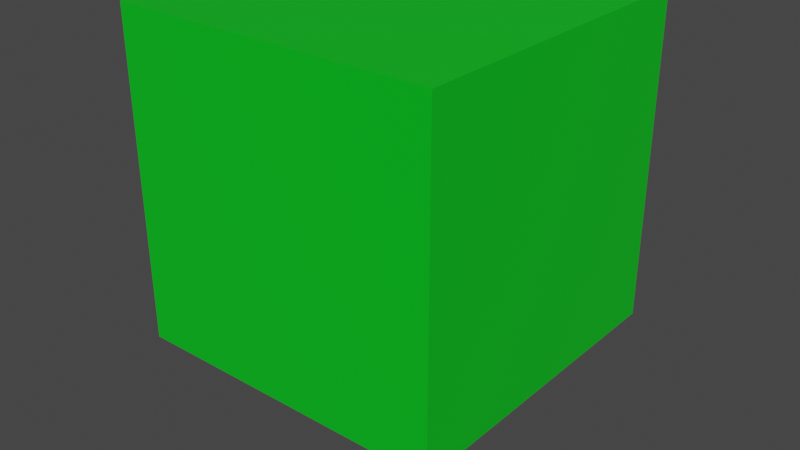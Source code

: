 # Source: Tree_6.blend  (saved by Blender 2.92.15; exported with 4.5.12 LTS)
import bpy
from mathutils import Matrix  # noqa: F401  (used for matrix-valued properties, if any)

bpy.ops.wm.read_factory_settings(use_empty=True)
scene = bpy.context.scene
scene.name = 'Scene'

# ---- collections
col_collection = bpy.data.collections.new('Collection'); scene.collection.children.link(col_collection)

# ---- materials (node trees are filled in below, after node groups)
mat_branches = bpy.data.materials.new('Branches')
mat_branches.alpha_threshold = 0.0
mat_branches.use_transparent_shadow = False
mat_branches.line_color = (0.0, 0.0, 0.0, 1.0)
mat_leaves = bpy.data.materials.new('Leaves')
mat_leaves.alpha_threshold = 0.0
mat_leaves.use_transparent_shadow = False
mat_leaves.line_color = (0.0, 0.0, 0.0, 1.0)

# ---- material node trees
mat_branches.use_nodes = True; mat_branches.node_tree.nodes.clear()
_N = mat_branches.node_tree.nodes; _L = mat_branches.node_tree.links
n0 = _N.new('ShaderNodeOutputMaterial'); n0.name = 'Material Output'; n0.location = (300, 300)
n1 = _N.new('ShaderNodeBsdfPrincipled'); n1.name = 'Principled BSDF'; n1.location = (10, 300)
n1.distribution = 'GGX'
n1.subsurface_method = 'BURLEY'
n1.inputs[0].default_value = (0.3672, 0.07114, 0.0, 1.0)
n1.inputs[2].default_value = 0.4
n1.inputs[3].default_value = 1.45
n1.inputs[27].default_value = (0.0, 0.0, 0.0, 1.0)
n1.inputs[28].default_value = 1.0
_L.new(n1.outputs[0], n0.inputs[0])
n0.is_active_output = True
mat_leaves.use_nodes = True; mat_leaves.node_tree.nodes.clear()
_N = mat_leaves.node_tree.nodes; _L = mat_leaves.node_tree.links
n0 = _N.new('ShaderNodeOutputMaterial'); n0.name = 'Material Output'; n0.location = (300, 300)
n1 = _N.new('ShaderNodeBsdfPrincipled'); n1.name = 'Principled BSDF'; n1.location = (10, 300)
n1.distribution = 'GGX'
n1.subsurface_method = 'BURLEY'
n1.inputs[0].default_value = (0.0, 0.5705, 0.0139, 1.0)
n1.inputs[2].default_value = 0.4
n1.inputs[3].default_value = 1.45
n1.inputs[27].default_value = (0.0, 0.0, 0.0, 1.0)
n1.inputs[28].default_value = 1.0
_L.new(n1.outputs[0], n0.inputs[0])
n0.is_active_output = True

# ---- world
world_world = bpy.data.worlds.new('World'); scene.world = world_world
world_world.use_nodes = True; world_world.node_tree.nodes.clear()
_N = world_world.node_tree.nodes; _L = world_world.node_tree.links
n0 = _N.new('ShaderNodeOutputWorld'); n0.name = 'World Output'; n0.location = (300, 300)
n1 = _N.new('ShaderNodeBackground'); n1.name = 'Background'; n1.location = (10, 300)
n1.inputs[0].default_value = (0.05088, 0.05088, 0.05088, 1.0)
_L.new(n1.outputs[0], n0.inputs[0])
n0.is_active_output = True
world_world.color = (0.05088, 0.05088, 0.05088)
world_world.use_sun_shadow = False
world_world.sun_shadow_jitter_overblur = 0.0

# ---- meshes
me_stump = bpy.data.meshes.new('Stump')
me_stump.from_pydata([(1.0, 1.0, 1.0), (1.0, 1.0, -1.0), (1.0, -1.0, 1.0), (1.0, -1.0, -1.0), (-1.0, 1.0, 1.0), (-1.0, 1.0, -1.0), (-1.0, -1.0, 1.0), (-1.0, -1.0, -1.0)], [], [(0, 4, 6, 2), (3, 2, 6, 7), (7, 6, 4, 5), (5, 1, 3, 7), (1, 0, 2, 3), (5, 4, 0, 1)])
_uv = me_stump.uv_layers.new(name='UVMap')
_uv.uv.foreach_set('vector', [0.625, 0.5, 0.875, 0.5, 0.875, 0.75, 0.625, 0.75, 0.375, 0.75, 0.625, 0.75, 0.625, 1.0, 0.375, 1.0, 0.375, 0.0, 0.625, 0.0, 0.625, 0.25, 0.375, 0.25, 0.125, 0.5, 0.375, 0.5, 0.375, 0.75, 0.125, 0.75, 0.375, 0.5, 0.625, 0.5, 0.625, 0.75, 0.375, 0.75, 0.375, 0.25, 0.625, 0.25, 0.625, 0.5, 0.375, 0.5])
_ca = me_stump.color_attributes.new('Col', 'BYTE_COLOR', 'CORNER')
_ca.data.foreach_set('color', [1.0, 1.0, 1.0, 1.0, 1.0, 1.0, 1.0, 1.0, 1.0, 1.0, 1.0, 1.0, 1.0, 1.0, 1.0, 1.0, 1.0, 1.0, 1.0, 1.0, 1.0, 1.0, 1.0, 1.0, 1.0, 1.0, 1.0, 1.0, 1.0, 1.0, 1.0, 1.0, 1.0, 1.0, 1.0, 1.0, 1.0, 1.0, 1.0, 1.0, 1.0, 1.0, 1.0, 1.0, 1.0, 1.0, 1.0, 1.0, 1.0, 1.0, 1.0, 1.0, 1.0, 1.0, 1.0, 1.0, 1.0, 1.0, 1.0, 1.0, 1.0, 1.0, 1.0, 1.0, 1.0, 1.0, 1.0, 1.0, 1.0, 1.0, 1.0, 1.0, 1.0, 1.0, 1.0, 1.0, 1.0, 1.0, 1.0, 1.0, 1.0, 1.0, 1.0, 1.0, 1.0, 1.0, 1.0, 1.0, 1.0, 1.0, 1.0, 1.0, 1.0, 1.0, 1.0, 1.0])
me_stump.materials.append(mat_branches)
me_stump.use_remesh_preserve_volume = False
me_stump.use_remesh_preserve_attributes = False
me_stump.use_mirror_vertex_groups = False
me_stump.update()
me_cube_004 = bpy.data.meshes.new('Cube.004')
me_cube_004.from_pydata([(1.0, 1.0, 1.0), (1.0, 1.0, -1.0), (1.0, -1.0, 1.0), (1.0, -1.0, -1.0), (-1.0, 1.0, 1.0), (-1.0, 1.0, -1.0), (-1.0, -1.0, 1.0), (-1.0, -1.0, -1.0)], [], [(0, 4, 6, 2), (3, 2, 6, 7), (7, 6, 4, 5), (5, 1, 3, 7), (1, 0, 2, 3), (5, 4, 0, 1)])
_uv = me_cube_004.uv_layers.new(name='UVMap')
_uv.uv.foreach_set('vector', [0.625, 0.5, 0.875, 0.5, 0.875, 0.75, 0.625, 0.75, 0.375, 0.75, 0.625, 0.75, 0.625, 1.0, 0.375, 1.0, 0.375, 0.0, 0.625, 0.0, 0.625, 0.25, 0.375, 0.25, 0.125, 0.5, 0.375, 0.5, 0.375, 0.75, 0.125, 0.75, 0.375, 0.5, 0.625, 0.5, 0.625, 0.75, 0.375, 0.75, 0.375, 0.25, 0.625, 0.25, 0.625, 0.5, 0.375, 0.5])
me_cube_004.materials.append(mat_leaves)
me_cube_004.use_remesh_preserve_volume = False
me_cube_004.use_remesh_preserve_attributes = False
me_cube_004.use_mirror_vertex_groups = False
me_cube_004.update()

# ---- objects
ob_stump = bpy.data.objects.new('Stump', me_stump)
ob_big_leaf_1 = bpy.data.objects.new('Big_Leaf_1', me_cube_004)

# ---- transforms, parenting, visibility, modifiers, constraints
ob_stump.location = (0.0, 0.0, 0.5)
ob_stump.scale = (0.1, 0.1, 0.5)
ob_stump.lock_rotations_4d = False
ob_stump.empty_display_type = 'ARROWS'
ob_stump.lineart.crease_threshold = 0.0
ob_big_leaf_1.location = (0.0, 0.0, 1.0)
ob_big_leaf_1.scale = (0.6, 0.6, 0.6)
ob_big_leaf_1.lock_rotations_4d = False
ob_big_leaf_1.empty_display_type = 'ARROWS'
ob_big_leaf_1.lineart.crease_threshold = 0.0

# ---- collection membership
col_collection.objects.link(ob_stump)
col_collection.objects.link(ob_big_leaf_1)

# ---- scene / render settings (as saved in the file)
scene.frame_start = 1; scene.frame_end = 250; scene.frame_set(36)
scene.render.engine = 'BLENDER_EEVEE_NEXT'
scene.cycles.use_denoising = False
scene.cycles.samples = 128
scene.cycles.sampling_pattern = 'TABULATED_SOBOL'
scene.cycles.use_adaptive_sampling = False
scene.cycles.use_light_tree = False
scene.view_settings.view_transform = 'Filmic'
bpy.context.view_layer.update()

# ---- added for rendering (the .blend has no active camera and no usable light): camera, sun
cam_auto = bpy.data.cameras.new('AutoCamera')
cam_auto.lens = 50.0
cam_auto.sensor_width = 36.0
cam_auto.clip_end = 1000.0
ob_auto_camera = bpy.data.objects.new('AutoCamera', cam_auto)
scene.collection.objects.link(ob_auto_camera)
ob_auto_camera.location = (2.15798, -2.58957, 2.52638)
ob_auto_camera.rotation_euler = (1.09748, -7.21219e-08, 0.694738)
scene.camera = ob_auto_camera
light_auto_sun = bpy.data.lights.new('AutoSun', 'SUN')
light_auto_sun.energy = 3.0
light_auto_sun.angle = 0.0523599
ob_auto_sun = bpy.data.objects.new('AutoSun', light_auto_sun)
scene.collection.objects.link(ob_auto_sun)
ob_auto_sun.rotation_euler = (0.872665, 0.174533, 0.523599)
bpy.context.view_layer.update()

